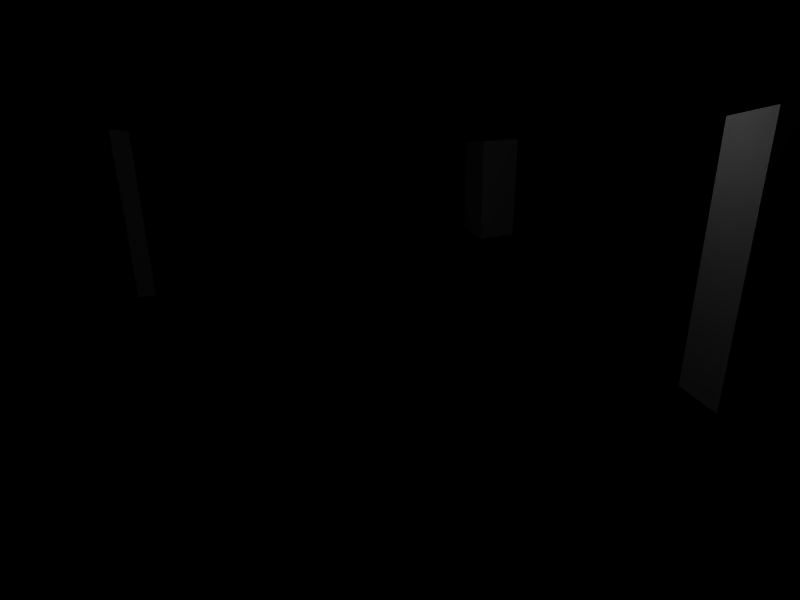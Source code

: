 # Source: dome.blend  (saved by Blender 2.49.2; exported with 4.5.12 LTS)
import bpy
from mathutils import Matrix  # noqa: F401  (used for matrix-valued properties, if any)

bpy.ops.wm.read_factory_settings(use_empty=True)
scene = bpy.context.scene
scene.name = 'Scene'

# ---- collections
col_collection_1 = bpy.data.collections.new('Collection 1'); scene.collection.children.link(col_collection_1)

# ---- materials (node trees are filled in below, after node groups)
mat_material = bpy.data.materials.new('Material')
mat_material.alpha_threshold = 0.0
mat_material.roughness = 0.5
mat_material.line_color = (0.0, 0.0, 0.0, 1.0)

# ---- material node trees

# ---- world
world_world = bpy.data.worlds.new('World'); scene.world = world_world
world_world.color = (0.0, 0.0, 0.0)
world_world.use_sun_shadow = False
world_world.sun_shadow_jitter_overblur = 0.0
world_world.cycles.sampling_method = 'MANUAL'
world_world.cycles.sample_map_resolution = 256

# ---- cameras
cam_camera = bpy.data.cameras.new('Camera')
cam_camera.passepartout_alpha = 0.2
cam_camera.clip_end = 100.0
cam_camera.lens = 35.0
cam_camera.ortho_scale = 7.314
cam_camera.show_passepartout = False
cam_camera.show_safe_areas = True
cam_camera.dof.focus_distance = 0.0
cam_camera.dof.aperture_fstop = 128.0

# ---- lights
light_spot = bpy.data.lights.new('Spot', 'POINT')
light_spot.transmission_factor = 0.0
light_spot.cutoff_distance = 30.0
light_spot.energy = 100.0
light_spot.shadow_buffer_clip_start = 1.001
light_spot.shadow_soft_size = 1.0
light_spot.shadow_maximum_resolution = 0.006
light_spot.use_absolute_resolution = True
light_spot.cycles.use_multiple_importance_sampling = False

# ---- meshes
me_cube = bpy.data.meshes.new('Cube')
me_cube.from_pydata([(1.0, 1.0, -1.0), (1.0, 0.0, -1.0), (-1.192e-07, 1.788e-07, -1.0), (3.576e-07, 1.0, -1.0), (1.0, 1.0, 5.0), (1.0, -5.96e-07, 5.0), (-3.576e-07, 3.576e-07, 5.0), (5.96e-08, 1.0, 5.0), (5.96e-08, -8.0, 5.0), (-3.576e-07, -9.0, 5.0), (1.0, -9.0, 5.0), (1.0, -8.0, 5.0), (3.576e-07, -8.0, -1.0), (-1.192e-07, -9.0, -1.0), (1.0, -9.0, -1.0), (1.0, -8.0, -1.0), (-8.0, -8.0, -1.0), (-8.0, -9.0, -1.0), (-9.0, -9.0, -1.0), (-9.0, -8.0, -1.0), (-8.0, -8.0, 5.0), (-8.0, -9.0, 5.0), (-9.0, -9.0, 5.0), (-9.0, -8.0, 5.0), (-9.0, 1.0, 5.0), (-9.0, 0.0, 5.0), (-8.0, -9.537e-07, 5.0), (-8.0, 1.0, 5.0), (-9.0, 1.0, -1.0), (-9.0, 0.0, -1.0), (-8.0, 0.0, -1.0), (-8.0, 1.0, -1.0)], [], [(0, 1, 2, 3), (4, 7, 6, 5), (0, 4, 5, 1), (1, 5, 6, 2), (2, 6, 7, 3), (4, 0, 3, 7), (11, 15, 12, 8), (13, 9, 8, 12), (14, 10, 9, 13), (15, 11, 10, 14), (11, 8, 9, 10), (15, 14, 13, 12), (16, 17, 18, 19), (20, 23, 22, 21), (16, 20, 21, 17), (17, 21, 22, 18), (18, 22, 23, 19), (20, 16, 19, 23), (27, 31, 28, 24), (29, 25, 24, 28), (30, 26, 25, 29), (31, 27, 26, 30), (27, 24, 25, 26), (31, 30, 29, 28)])
_uv = me_cube.uv_layers.new(name='UVTex')
_uv.uv.foreach_set('vector', [1.0, 0.0, 1.0, -1.0, 0.0, -1.0, 2.384e-07, 2.384e-07, 1.0, 1.0, 0.0, 1.0, -2.384e-07, 2.384e-07, 1.0, -2.384e-07, 0.0, 0.0, -2.384e-07, 6.0, -1.0, 6.0, -1.0, 0.0, 0.0, 0.0, -2.384e-07, 6.0, -1.0, 6.0, -1.0, 0.0, 0.0, 0.0, 2.384e-07, 6.0, 1.0, 6.0, 1.0, 0.0, 2.0, 2.0, 2.0, -4.0, 1.0, -4.0, 1.0, 2.0, 2.0, 2.0, 2.0, -4.0, 1.0, -4.0, 1.0, 2.0, 0.0, 0.0, 2.384e-07, 6.0, 1.0, 6.0, 1.0, 0.0, 0.0, 0.0, -2.384e-07, 6.0, -1.0, 6.0, -1.0, 0.0, 0.0, 0.0, -2.384e-07, 6.0, -1.0, 6.0, -1.0, 0.0, 1.0, 1.0, 0.0, 1.0, -2.384e-07, 2.384e-07, 1.0, -2.384e-07, 1.0, 0.0, 1.0, -1.0, 0.0, -1.0, 2.384e-07, 2.384e-07, 1.0, 0.0, 1.0, -1.0, 0.0, -1.0, 2.384e-07, 2.384e-07, 1.0, 1.0, 0.0, 1.0, -2.384e-07, 2.384e-07, 1.0, -2.384e-07, 0.0, 0.0, -2.384e-07, 6.0, -1.0, 6.0, -1.0, 0.0, 0.0, 0.0, -2.384e-07, 6.0, -1.0, 6.0, -1.0, 0.0, 0.0, 0.0, 2.384e-07, 6.0, 1.0, 6.0, 1.0, 0.0, 2.0, 2.0, 2.0, -4.0, 1.0, -4.0, 1.0, 2.0, 2.0, 2.0, 2.0, -4.0, 1.0, -4.0, 1.0, 2.0, 0.0, 0.0, 2.384e-07, 6.0, 1.0, 6.0, 1.0, 0.0, 0.0, 0.0, -2.384e-07, 6.0, -1.0, 6.0, -1.0, 0.0, 0.0, 0.0, -2.384e-07, 6.0, -1.0, 6.0, -1.0, 0.0, 1.0, 1.0, 0.0, 1.0, -2.384e-07, 2.384e-07, 1.0, -2.384e-07, 1.0, 0.0, 1.0, -1.0, 0.0, -1.0, 2.384e-07, 2.384e-07])
me_cube.use_remesh_preserve_volume = False
me_cube.use_remesh_preserve_attributes = False
me_cube.use_mirror_vertex_groups = False
me_cube.update()
me_cylinder = bpy.data.meshes.new('Cylinder')
me_cylinder.from_pydata([(-4.503, 5.487, 5.8), (-5.487, 4.503, 5.8), (-6.26, 3.346, 5.8), (-6.793, 2.061, 5.8), (-7.064, 0.6957, 5.8), (-7.064, -0.6958, 5.8), (-6.793, -2.061, 5.8), (-6.26, -3.346, 5.8), (-5.487, -4.503, 5.8), (-4.503, -5.487, 5.8), (-3.346, -6.26, 5.8), (-2.061, -6.793, 5.8), (-0.6958, -7.064, 5.8), (0.6958, -7.064, 5.8), (2.061, -6.793, 5.8), (3.346, -6.26, 5.8), (4.503, -5.487, 5.8), (5.487, -4.503, 5.8), (6.26, -3.346, 5.8), (6.793, -2.061, 5.8), (7.064, -0.6958, 5.8), (7.064, 0.6957, 5.8), (6.793, 2.061, 5.8), (6.26, 3.346, 5.8), (5.487, 4.503, 5.8), (4.503, 5.487, 5.8), (3.346, 6.26, 5.8), (2.061, 6.793, 5.8), (0.6958, 7.064, 5.8), (-0.6957, 7.064, 5.8), (-2.06, 6.793, 5.8), (-3.346, 6.26, 5.8), (-5.652, -0.5566, 5.8), (-4.795, -0.4723, 6.188), (-3.893, -0.3834, 6.509), (-2.953, -0.2908, 6.762), (-1.985, -0.1955, 6.944), (-0.9971, -0.0982, 7.055), (-0.9588, -0.2908, 7.055), (-1.908, -0.5789, 6.944), (-2.84, -0.8614, 6.762), (-3.743, -1.136, 6.509), (-4.611, -1.399, 6.188), (-5.434, -1.649, 5.8), (-5.008, -2.677, 5.8), (-4.25, -2.271, 6.188), (-3.45, -1.844, 6.509), (-2.617, -1.399, 6.762), (-1.759, -0.9401, 6.944), (-0.8836, -0.4723, 7.055), (-0.7745, -0.6356, 7.055), (-1.542, -1.265, 6.944), (-2.294, -1.882, 6.762), (-3.024, -2.482, 6.509), (-3.725, -3.057, 6.188), (-4.39, -3.603, 5.8), (-3.603, -4.39, 5.8), (-3.057, -3.725, 6.188), (-2.482, -3.024, 6.509), (-1.882, -2.294, 6.762), (-1.265, -1.542, 6.944), (-0.6356, -0.7745, 7.055), (-0.4723, -0.8836, 7.055), (-0.9401, -1.759, 6.944), (-1.399, -2.617, 6.762), (-1.844, -3.45, 6.509), (-2.271, -4.25, 6.188), (-2.677, -5.008, 5.8), (-1.649, -5.434, 5.8), (-1.399, -4.611, 6.188), (-1.136, -3.743, 6.509), (-0.8614, -2.839, 6.762), (-0.5789, -1.908, 6.944), (-0.2908, -0.9588, 7.055), (-0.09821, -0.9971, 7.055), (-0.1955, -1.985, 6.944), (-0.2908, -2.953, 6.762), (-0.3834, -3.893, 6.509), (-0.4723, -4.795, 6.188), (-0.5566, -5.652, 5.8), (0.5566, -5.652, 5.8), (0.4723, -4.795, 6.188), (0.3834, -3.893, 6.509), (0.2908, -2.953, 6.762), (0.1955, -1.985, 6.944), (0.09821, -0.9971, 7.055), (0.2908, -0.9588, 7.055), (0.5789, -1.908, 6.944), (0.8614, -2.839, 6.762), (1.136, -3.743, 6.509), (1.399, -4.611, 6.188), (1.649, -5.434, 5.8), (2.677, -5.008, 5.8), (2.271, -4.25, 6.188), (1.844, -3.45, 6.509), (1.399, -2.617, 6.762), (0.9401, -1.759, 6.944), (0.4723, -0.8836, 7.055), (0.6356, -0.7745, 7.055), (1.265, -1.542, 6.944), (1.882, -2.294, 6.762), (2.482, -3.024, 6.509), (3.057, -3.725, 6.188), (3.603, -4.39, 5.8), (4.39, -3.603, 5.8), (3.725, -3.057, 6.188), (3.024, -2.482, 6.509), (2.294, -1.882, 6.762), (1.542, -1.265, 6.944), (0.7745, -0.6356, 7.055), (1.417e-07, 1.944e-06, 7.091), (0.8836, -0.4723, 7.055), (1.759, -0.9401, 6.944), (2.617, -1.399, 6.762), (3.45, -1.844, 6.509), (4.25, -2.271, 6.188), (5.008, -2.677, 5.8), (5.434, -1.649, 5.8), (4.611, -1.399, 6.188), (3.743, -1.136, 6.509), (2.839, -0.8614, 6.762), (1.908, -0.5789, 6.944), (0.9588, -0.2908, 7.055), (0.9971, -0.0982, 7.055), (1.985, -0.1955, 6.944), (2.953, -0.2908, 6.762), (3.893, -0.3834, 6.509), (4.795, -0.4723, 6.188), (5.652, -0.5566, 5.8), (5.652, 0.5566, 5.8), (4.795, 0.4723, 6.188), (3.893, 0.3834, 6.509), (2.953, 0.2908, 6.762), (1.985, 0.1955, 6.944), (0.9971, 0.09821, 7.055), (0.9588, 0.2908, 7.055), (1.908, 0.5789, 6.944), (2.839, 0.8614, 6.762), (3.743, 1.136, 6.509), (4.611, 1.399, 6.188), (5.434, 1.649, 5.8), (5.008, 2.677, 5.8), (4.25, 2.271, 6.188), (3.45, 1.844, 6.509), (2.617, 1.399, 6.762), (1.759, 0.9401, 6.944), (0.8836, 0.4723, 7.055), (0.7745, 0.6356, 7.055), (1.542, 1.265, 6.944), (2.294, 1.882, 6.762), (3.024, 2.482, 6.509), (3.725, 3.057, 6.188), (4.39, 3.603, 5.8), (3.603, 4.39, 5.8), (3.057, 3.725, 6.188), (2.482, 3.024, 6.509), (1.882, 2.294, 6.762), (1.265, 1.542, 6.944), (0.6356, 0.7745, 7.055), (0.4723, 0.8836, 7.055), (0.9401, 1.759, 6.944), (1.399, 2.617, 6.762), (1.844, 3.45, 6.509), (2.271, 4.25, 6.188), (2.677, 5.008, 5.8), (1.649, 5.434, 5.8), (1.399, 4.611, 6.188), (1.136, 3.743, 6.509), (0.8614, 2.84, 6.762), (0.5789, 1.908, 6.944), (0.2908, 0.9588, 7.055), (0.09821, 0.9971, 7.055), (0.1955, 1.985, 6.944), (0.2908, 2.953, 6.762), (0.3834, 3.893, 6.509), (0.4723, 4.795, 6.188), (0.5566, 5.652, 5.8), (-0.5566, 5.652, 5.8), (-0.4723, 4.795, 6.188), (-0.3834, 3.893, 6.509), (-0.2908, 2.953, 6.762), (-0.1955, 1.985, 6.944), (-0.09821, 0.9971, 7.055), (-0.2908, 0.9588, 7.055), (-0.5789, 1.908, 6.944), (-0.8614, 2.84, 6.762), (-1.136, 3.743, 6.509), (-1.399, 4.611, 6.188), (-1.649, 5.434, 5.8), (-2.677, 5.008, 5.8), (-2.271, 4.25, 6.188), (-1.844, 3.45, 6.509), (-1.399, 2.617, 6.762), (-0.9401, 1.759, 6.944), (-0.4723, 0.8836, 7.055), (-0.6356, 0.7745, 7.055), (-1.265, 1.542, 6.944), (-1.882, 2.294, 6.762), (-2.482, 3.024, 6.509), (-3.057, 3.725, 6.188), (-3.603, 4.39, 5.8), (-4.39, 3.603, 5.8), (-3.725, 3.057, 6.188), (-3.024, 2.482, 6.509), (-2.294, 1.882, 6.762), (-1.542, 1.265, 6.944), (-0.7745, 0.6356, 7.055), (-0.8836, 0.4723, 7.055), (-1.759, 0.9401, 6.944), (-2.617, 1.399, 6.762), (-3.45, 1.844, 6.509), (-4.25, 2.271, 6.188), (-5.008, 2.677, 5.8), (-5.434, 1.649, 5.8), (-4.611, 1.399, 6.188), (-3.743, 1.136, 6.509), (-2.839, 0.8614, 6.762), (-1.908, 0.5789, 6.944), (-0.9588, 0.2908, 7.055), (-0.9971, 0.09821, 7.055), (-1.985, 0.1955, 6.944), (-2.953, 0.2908, 6.762), (-3.893, 0.3834, 6.509), (-4.795, 0.4723, 6.188), (-5.652, 0.5566, 5.8), (-5.652, 0.5566, 7.6), (-4.795, 0.4723, 7.988), (-3.893, 0.3834, 8.309), (-2.953, 0.2908, 8.562), (-1.985, 0.1955, 8.744), (-0.9971, 0.09821, 8.855), (-0.9588, 0.2908, 8.855), (-1.908, 0.5789, 8.744), (-2.839, 0.8614, 8.562), (-3.743, 1.136, 8.309), (-4.611, 1.399, 7.988), (-5.434, 1.649, 7.6), (-5.008, 2.677, 7.6), (-4.25, 2.271, 7.988), (-3.45, 1.844, 8.309), (-2.617, 1.399, 8.562), (-1.759, 0.9401, 8.744), (-0.8836, 0.4723, 8.855), (-0.7745, 0.6356, 8.855), (-1.542, 1.265, 8.744), (-2.294, 1.882, 8.562), (-3.024, 2.482, 8.309), (-3.725, 3.057, 7.988), (-4.39, 3.603, 7.6), (-3.603, 4.39, 7.6), (-3.057, 3.725, 7.988), (-2.482, 3.024, 8.309), (-1.882, 2.294, 8.562), (-1.265, 1.542, 8.744), (-0.6356, 0.7745, 8.855), (-0.4723, 0.8836, 8.855), (-0.9401, 1.759, 8.744), (-1.399, 2.617, 8.562), (-1.844, 3.45, 8.309), (-2.271, 4.25, 7.988), (-2.677, 5.008, 7.6), (-1.649, 5.434, 7.6), (-1.399, 4.611, 7.988), (-1.136, 3.743, 8.309), (-0.8614, 2.84, 8.562), (-0.5789, 1.908, 8.744), (-0.2908, 0.9588, 8.855), (-0.09821, 0.9971, 8.855), (-0.1955, 1.985, 8.744), (-0.2908, 2.953, 8.562), (-0.3834, 3.893, 8.309), (-0.4723, 4.795, 7.988), (-0.5566, 5.652, 7.6), (0.5566, 5.652, 7.6), (0.4723, 4.795, 7.988), (0.3834, 3.893, 8.309), (0.2908, 2.953, 8.562), (0.1955, 1.985, 8.744), (0.09821, 0.9971, 8.855), (0.2908, 0.9588, 8.855), (0.5789, 1.908, 8.744), (0.8614, 2.84, 8.562), (1.136, 3.743, 8.309), (1.399, 4.611, 7.988), (1.649, 5.434, 7.6), (2.677, 5.008, 7.6), (2.271, 4.25, 7.988), (1.844, 3.45, 8.309), (1.399, 2.617, 8.562), (0.9401, 1.759, 8.744), (0.4723, 0.8836, 8.855), (0.6356, 0.7745, 8.855), (1.265, 1.542, 8.744), (1.882, 2.294, 8.562), (2.482, 3.024, 8.309), (3.057, 3.725, 7.988), (3.603, 4.39, 7.6), (4.39, 3.603, 7.6), (3.725, 3.057, 7.988), (3.024, 2.482, 8.309), (2.294, 1.882, 8.562), (1.542, 1.265, 8.744), (0.7745, 0.6356, 8.855), (0.8836, 0.4723, 8.855), (1.759, 0.9401, 8.744), (2.617, 1.399, 8.562), (3.45, 1.844, 8.309), (4.25, 2.271, 7.988), (5.008, 2.677, 7.6), (5.434, 1.649, 7.6), (4.611, 1.399, 7.988), (3.743, 1.136, 8.309), (2.839, 0.8614, 8.562), (1.908, 0.5789, 8.744), (0.9588, 0.2908, 8.855), (0.9971, 0.09821, 8.855), (1.985, 0.1955, 8.744), (2.953, 0.2908, 8.562), (3.893, 0.3834, 8.309), (4.795, 0.4723, 7.988), (5.652, 0.5566, 7.6), (5.652, -0.5566, 7.6), (4.795, -0.4723, 7.988), (3.893, -0.3834, 8.309), (2.953, -0.2908, 8.562), (1.985, -0.1955, 8.744), (0.9971, -0.0982, 8.855), (0.9588, -0.2908, 8.855), (1.908, -0.5789, 8.744), (2.839, -0.8614, 8.562), (3.743, -1.136, 8.309), (4.611, -1.399, 7.988), (5.434, -1.649, 7.6), (5.008, -2.677, 7.6), (4.25, -2.271, 7.988), (3.45, -1.844, 8.309), (2.617, -1.399, 8.562), (1.759, -0.9401, 8.744), (0.8836, -0.4723, 8.855), (3.865e-07, 1.944e-06, 8.891), (0.7745, -0.6356, 8.855), (1.542, -1.265, 8.744), (2.294, -1.882, 8.562), (3.024, -2.482, 8.309), (3.725, -3.057, 7.988), (4.39, -3.603, 7.6), (3.603, -4.39, 7.6), (3.057, -3.725, 7.988), (2.482, -3.024, 8.309), (1.882, -2.294, 8.562), (1.265, -1.542, 8.744), (0.6356, -0.7745, 8.855), (0.4723, -0.8836, 8.855), (0.9401, -1.759, 8.744), (1.399, -2.617, 8.562), (1.844, -3.45, 8.309), (2.271, -4.25, 7.988), (2.677, -5.008, 7.6), (1.649, -5.434, 7.6), (1.399, -4.611, 7.988), (1.136, -3.743, 8.309), (0.8614, -2.839, 8.562), (0.5789, -1.908, 8.744), (0.2908, -0.9588, 8.855), (0.09821, -0.9971, 8.855), (0.1955, -1.985, 8.744), (0.2908, -2.953, 8.562), (0.3834, -3.893, 8.309), (0.4723, -4.795, 7.988), (0.5566, -5.652, 7.6), (-0.5566, -5.652, 7.6), (-0.4723, -4.795, 7.988), (-0.3834, -3.893, 8.309), (-0.2908, -2.953, 8.562), (-0.1955, -1.985, 8.744), (-0.09821, -0.9971, 8.855), (-0.2908, -0.9588, 8.855), (-0.5789, -1.908, 8.744), (-0.8614, -2.839, 8.562), (-1.136, -3.743, 8.309), (-1.399, -4.611, 7.988), (-1.649, -5.434, 7.6), (-2.677, -5.008, 7.6), (-2.271, -4.25, 7.988), (-1.844, -3.45, 8.309), (-1.399, -2.617, 8.562), (-0.9401, -1.759, 8.744), (-0.4723, -0.8836, 8.855), (-0.6356, -0.7745, 8.855), (-1.265, -1.542, 8.744), (-1.882, -2.294, 8.562), (-2.482, -3.024, 8.309), (-3.057, -3.725, 7.988), (-3.603, -4.39, 7.6), (-4.39, -3.603, 7.6), (-3.725, -3.057, 7.988), (-3.024, -2.482, 8.309), (-2.294, -1.882, 8.562), (-1.542, -1.265, 8.744), (-0.7745, -0.6356, 8.855), (-0.8836, -0.4723, 8.855), (-1.759, -0.9401, 8.744), (-2.617, -1.399, 8.562), (-3.45, -1.844, 8.309), (-4.25, -2.271, 7.988), (-5.008, -2.677, 7.6), (-5.434, -1.649, 7.6), (-4.611, -1.399, 7.988), (-3.743, -1.136, 8.309), (-2.839, -0.8614, 8.562), (-1.908, -0.5789, 8.744), (-0.9588, -0.2908, 8.855), (-0.9971, -0.0982, 8.855), (-1.985, -0.1955, 8.744), (-2.953, -0.2908, 8.562), (-3.893, -0.3834, 8.309), (-4.795, -0.4723, 7.988), (-5.652, -0.5566, 7.6), (-3.346, 6.26, 7.6), (-2.06, 6.793, 7.6), (-0.6957, 7.064, 7.6), (0.6958, 7.064, 7.6), (2.061, 6.793, 7.6), (3.346, 6.26, 7.6), (4.503, 5.487, 7.6), (5.487, 4.503, 7.6), (6.26, 3.346, 7.6), (6.793, 2.061, 7.6), (7.064, 0.6957, 7.6), (7.064, -0.6958, 7.6), (6.793, -2.061, 7.6), (6.26, -3.346, 7.6), (5.487, -4.503, 7.6), (4.503, -5.487, 7.6), (3.346, -6.26, 7.6), (2.061, -6.793, 7.6), (0.6958, -7.064, 7.6), (-0.6958, -7.064, 7.6), (-2.061, -6.793, 7.6), (-3.346, -6.26, 7.6), (-4.503, -5.487, 7.6), (-5.487, -4.503, 7.6), (-6.26, -3.346, 7.6), (-6.793, -2.061, 7.6), (-7.064, -0.6958, 7.6), (-7.064, 0.6957, 7.6), (-6.793, 2.061, 7.6), (-6.26, 3.346, 7.6), (-5.487, 4.503, 7.6), (-4.503, 5.487, 7.6)], [], [(449, 0, 1, 448), (448, 1, 2, 447), (447, 2, 3, 446), (446, 3, 4, 445), (445, 4, 5, 444), (444, 5, 6, 443), (443, 6, 7, 442), (442, 7, 8, 441), (441, 8, 9, 440), (440, 9, 10, 439), (439, 10, 11, 438), (438, 11, 12, 437), (437, 12, 13, 436), (436, 13, 14, 435), (435, 14, 15, 434), (434, 15, 16, 433), (433, 16, 17, 432), (432, 17, 18, 431), (431, 18, 19, 430), (430, 19, 20, 429), (429, 20, 21, 428), (428, 21, 22, 427), (427, 22, 23, 426), (426, 23, 24, 425), (425, 24, 25, 424), (424, 25, 26, 423), (423, 26, 27, 422), (422, 27, 28, 421), (421, 28, 29, 420), (420, 29, 30, 419), (419, 30, 31, 418), (0, 449, 418, 31), (1, 0, 200, 201), (2, 1, 201, 212), (3, 2, 212, 213), (4, 3, 213, 224), (5, 4, 224, 32), (6, 5, 32, 43), (7, 6, 43, 44), (8, 7, 44, 55), (9, 8, 55, 56), (10, 9, 56, 67), (11, 10, 67, 68), (12, 11, 68, 79), (13, 12, 79, 80), (14, 13, 80, 91), (15, 14, 91, 92), (16, 15, 92, 103), (17, 16, 103, 104), (18, 17, 104, 116), (19, 18, 116, 117), (20, 19, 117, 128), (21, 20, 128, 129), (22, 21, 129, 140), (23, 22, 140, 141), (24, 23, 141, 152), (25, 24, 152, 153), (26, 25, 153, 164), (27, 26, 164, 165), (28, 27, 165, 176), (29, 28, 176, 177), (30, 29, 177, 188), (31, 30, 188, 189), (0, 31, 189, 200), (224, 223, 33, 32), (223, 222, 34, 33), (222, 221, 35, 34), (221, 220, 36, 35), (220, 219, 37, 36), (219, 110, 37), (37, 110, 38), (36, 37, 38, 39), (35, 36, 39, 40), (34, 35, 40, 41), (33, 34, 41, 42), (32, 33, 42, 43), (43, 42, 45, 44), (42, 41, 46, 45), (41, 40, 47, 46), (40, 39, 48, 47), (39, 38, 49, 48), (38, 110, 49), (49, 110, 50), (48, 49, 50, 51), (47, 48, 51, 52), (46, 47, 52, 53), (45, 46, 53, 54), (44, 45, 54, 55), (55, 54, 57, 56), (54, 53, 58, 57), (53, 52, 59, 58), (52, 51, 60, 59), (51, 50, 61, 60), (50, 110, 61), (61, 110, 62), (60, 61, 62, 63), (59, 60, 63, 64), (58, 59, 64, 65), (57, 58, 65, 66), (56, 57, 66, 67), (67, 66, 69, 68), (66, 65, 70, 69), (65, 64, 71, 70), (64, 63, 72, 71), (63, 62, 73, 72), (62, 110, 73), (73, 110, 74), (72, 73, 74, 75), (71, 72, 75, 76), (70, 71, 76, 77), (69, 70, 77, 78), (68, 69, 78, 79), (79, 78, 81, 80), (78, 77, 82, 81), (77, 76, 83, 82), (76, 75, 84, 83), (75, 74, 85, 84), (74, 110, 85), (85, 110, 86), (84, 85, 86, 87), (83, 84, 87, 88), (82, 83, 88, 89), (81, 82, 89, 90), (80, 81, 90, 91), (91, 90, 93, 92), (90, 89, 94, 93), (89, 88, 95, 94), (88, 87, 96, 95), (87, 86, 97, 96), (86, 110, 97), (97, 110, 98), (96, 97, 98, 99), (95, 96, 99, 100), (94, 95, 100, 101), (93, 94, 101, 102), (92, 93, 102, 103), (103, 102, 105, 104), (102, 101, 106, 105), (101, 100, 107, 106), (100, 99, 108, 107), (99, 98, 109, 108), (98, 110, 109), (109, 110, 111), (108, 109, 111, 112), (107, 108, 112, 113), (106, 107, 113, 114), (105, 106, 114, 115), (104, 105, 115, 116), (116, 115, 118, 117), (115, 114, 119, 118), (114, 113, 120, 119), (113, 112, 121, 120), (112, 111, 122, 121), (111, 110, 122), (122, 110, 123), (121, 122, 123, 124), (120, 121, 124, 125), (119, 120, 125, 126), (118, 119, 126, 127), (117, 118, 127, 128), (128, 127, 130, 129), (127, 126, 131, 130), (126, 125, 132, 131), (125, 124, 133, 132), (124, 123, 134, 133), (123, 110, 134), (134, 110, 135), (133, 134, 135, 136), (132, 133, 136, 137), (131, 132, 137, 138), (130, 131, 138, 139), (129, 130, 139, 140), (140, 139, 142, 141), (139, 138, 143, 142), (138, 137, 144, 143), (137, 136, 145, 144), (136, 135, 146, 145), (135, 110, 146), (146, 110, 147), (145, 146, 147, 148), (144, 145, 148, 149), (143, 144, 149, 150), (142, 143, 150, 151), (141, 142, 151, 152), (152, 151, 154, 153), (151, 150, 155, 154), (150, 149, 156, 155), (149, 148, 157, 156), (148, 147, 158, 157), (147, 110, 158), (158, 110, 159), (157, 158, 159, 160), (156, 157, 160, 161), (155, 156, 161, 162), (154, 155, 162, 163), (153, 154, 163, 164), (164, 163, 166, 165), (163, 162, 167, 166), (162, 161, 168, 167), (161, 160, 169, 168), (160, 159, 170, 169), (159, 110, 170), (170, 110, 171), (169, 170, 171, 172), (168, 169, 172, 173), (167, 168, 173, 174), (166, 167, 174, 175), (165, 166, 175, 176), (176, 175, 178, 177), (175, 174, 179, 178), (174, 173, 180, 179), (173, 172, 181, 180), (172, 171, 182, 181), (171, 110, 182), (182, 110, 183), (181, 182, 183, 184), (180, 181, 184, 185), (179, 180, 185, 186), (178, 179, 186, 187), (177, 178, 187, 188), (188, 187, 190, 189), (187, 186, 191, 190), (186, 185, 192, 191), (185, 184, 193, 192), (184, 183, 194, 193), (183, 110, 194), (194, 110, 195), (193, 194, 195, 196), (192, 193, 196, 197), (191, 192, 197, 198), (190, 191, 198, 199), (189, 190, 199, 200), (200, 199, 202, 201), (199, 198, 203, 202), (198, 197, 204, 203), (197, 196, 205, 204), (196, 195, 206, 205), (195, 110, 206), (206, 110, 207), (205, 206, 207, 208), (204, 205, 208, 209), (203, 204, 209, 210), (202, 203, 210, 211), (201, 202, 211, 212), (212, 211, 214, 213), (211, 210, 215, 214), (210, 209, 216, 215), (209, 208, 217, 216), (208, 207, 218, 217), (207, 110, 218), (218, 110, 219), (217, 218, 219, 220), (216, 217, 220, 221), (215, 216, 221, 222), (214, 215, 222, 223), (213, 214, 223, 224), (236, 225, 226, 235), (235, 226, 227, 234), (234, 227, 228, 233), (233, 228, 229, 232), (232, 229, 230, 231), (231, 230, 339), (242, 231, 339), (241, 232, 231, 242), (240, 233, 232, 241), (239, 234, 233, 240), (238, 235, 234, 239), (237, 236, 235, 238), (248, 237, 238, 247), (247, 238, 239, 246), (246, 239, 240, 245), (245, 240, 241, 244), (244, 241, 242, 243), (243, 242, 339), (254, 243, 339), (253, 244, 243, 254), (252, 245, 244, 253), (251, 246, 245, 252), (250, 247, 246, 251), (249, 248, 247, 250), (260, 249, 250, 259), (259, 250, 251, 258), (258, 251, 252, 257), (257, 252, 253, 256), (256, 253, 254, 255), (255, 254, 339), (266, 255, 339), (265, 256, 255, 266), (264, 257, 256, 265), (263, 258, 257, 264), (262, 259, 258, 263), (261, 260, 259, 262), (272, 261, 262, 271), (271, 262, 263, 270), (270, 263, 264, 269), (269, 264, 265, 268), (268, 265, 266, 267), (267, 266, 339), (278, 267, 339), (277, 268, 267, 278), (276, 269, 268, 277), (275, 270, 269, 276), (274, 271, 270, 275), (273, 272, 271, 274), (284, 273, 274, 283), (283, 274, 275, 282), (282, 275, 276, 281), (281, 276, 277, 280), (280, 277, 278, 279), (279, 278, 339), (290, 279, 339), (289, 280, 279, 290), (288, 281, 280, 289), (287, 282, 281, 288), (286, 283, 282, 287), (285, 284, 283, 286), (296, 285, 286, 295), (295, 286, 287, 294), (294, 287, 288, 293), (293, 288, 289, 292), (292, 289, 290, 291), (291, 290, 339), (302, 291, 339), (301, 292, 291, 302), (300, 293, 292, 301), (299, 294, 293, 300), (298, 295, 294, 299), (297, 296, 295, 298), (308, 297, 298, 307), (307, 298, 299, 306), (306, 299, 300, 305), (305, 300, 301, 304), (304, 301, 302, 303), (303, 302, 339), (314, 303, 339), (313, 304, 303, 314), (312, 305, 304, 313), (311, 306, 305, 312), (310, 307, 306, 311), (309, 308, 307, 310), (320, 309, 310, 319), (319, 310, 311, 318), (318, 311, 312, 317), (317, 312, 313, 316), (316, 313, 314, 315), (315, 314, 339), (326, 315, 339), (325, 316, 315, 326), (324, 317, 316, 325), (323, 318, 317, 324), (322, 319, 318, 323), (321, 320, 319, 322), (332, 321, 322, 331), (331, 322, 323, 330), (330, 323, 324, 329), (329, 324, 325, 328), (328, 325, 326, 327), (327, 326, 339), (338, 327, 339), (337, 328, 327, 338), (336, 329, 328, 337), (335, 330, 329, 336), (334, 331, 330, 335), (333, 332, 331, 334), (345, 333, 334, 344), (344, 334, 335, 343), (343, 335, 336, 342), (342, 336, 337, 341), (341, 337, 338, 340), (340, 338, 339), (351, 340, 339), (350, 341, 340, 351), (349, 342, 341, 350), (348, 343, 342, 349), (347, 344, 343, 348), (346, 345, 344, 347), (357, 346, 347, 356), (356, 347, 348, 355), (355, 348, 349, 354), (354, 349, 350, 353), (353, 350, 351, 352), (352, 351, 339), (363, 352, 339), (362, 353, 352, 363), (361, 354, 353, 362), (360, 355, 354, 361), (359, 356, 355, 360), (358, 357, 356, 359), (369, 358, 359, 368), (368, 359, 360, 367), (367, 360, 361, 366), (366, 361, 362, 365), (365, 362, 363, 364), (364, 363, 339), (375, 364, 339), (374, 365, 364, 375), (373, 366, 365, 374), (372, 367, 366, 373), (371, 368, 367, 372), (370, 369, 368, 371), (381, 370, 371, 380), (380, 371, 372, 379), (379, 372, 373, 378), (378, 373, 374, 377), (377, 374, 375, 376), (376, 375, 339), (387, 376, 339), (386, 377, 376, 387), (385, 378, 377, 386), (384, 379, 378, 385), (383, 380, 379, 384), (382, 381, 380, 383), (393, 382, 383, 392), (392, 383, 384, 391), (391, 384, 385, 390), (390, 385, 386, 389), (389, 386, 387, 388), (388, 387, 339), (399, 388, 339), (398, 389, 388, 399), (397, 390, 389, 398), (396, 391, 390, 397), (395, 392, 391, 396), (394, 393, 392, 395), (405, 394, 395, 404), (404, 395, 396, 403), (403, 396, 397, 402), (402, 397, 398, 401), (401, 398, 399, 400), (400, 399, 339), (411, 400, 339), (410, 401, 400, 411), (409, 402, 401, 410), (408, 403, 402, 409), (407, 404, 403, 408), (406, 405, 404, 407), (417, 406, 407, 416), (416, 407, 408, 415), (415, 408, 409, 414), (414, 409, 410, 413), (413, 410, 411, 412), (412, 411, 339), (230, 412, 339), (229, 413, 412, 230), (228, 414, 413, 229), (227, 415, 414, 228), (226, 416, 415, 227), (225, 417, 416, 226), (449, 249, 260, 418), (418, 260, 261, 419), (419, 261, 272, 420), (420, 272, 273, 421), (421, 273, 284, 422), (422, 284, 285, 423), (423, 285, 296, 424), (424, 296, 297, 425), (425, 297, 308, 426), (426, 308, 309, 427), (427, 309, 320, 428), (428, 320, 321, 429), (429, 321, 332, 430), (430, 332, 333, 431), (431, 333, 345, 432), (432, 345, 346, 433), (433, 346, 357, 434), (434, 357, 358, 435), (435, 358, 369, 436), (436, 369, 370, 437), (437, 370, 381, 438), (438, 381, 382, 439), (439, 382, 393, 440), (440, 393, 394, 441), (441, 394, 405, 442), (442, 405, 406, 443), (443, 406, 417, 444), (444, 417, 225, 445), (445, 225, 236, 446), (446, 236, 237, 447), (447, 237, 248, 448), (448, 248, 249, 449)])
_uv = me_cylinder.uv_layers.new(name='UVTex')
_uv.uv.foreach_set('vector', [0.0, 0.0, 1.0, 0.0, 1.0, 1.0, 0.0, 1.0, 0.0, 0.0, 1.0, 0.0, 1.0, 1.0, 0.0, 1.0, 0.0, 0.0, 1.0, 0.0, 1.0, 1.0, 0.0, 1.0, 0.0, 0.0, 1.0, 0.0, 1.0, 1.0, 0.0, 1.0, 0.0, 0.0, 1.0, 0.0, 1.0, 1.0, 0.0, 1.0, 0.0, 0.0, 1.0, 0.0, 1.0, 1.0, 0.0, 1.0, 0.0, 0.0, 1.0, 0.0, 1.0, 1.0, 0.0, 1.0, 0.0, 0.0, 1.0, 0.0, 1.0, 1.0, 0.0, 1.0, 0.0, 0.0, 1.0, 0.0, 1.0, 1.0, 0.0, 1.0, 0.0, 0.0, 1.0, 0.0, 1.0, 1.0, 0.0, 1.0, 0.0, 0.0, 1.0, 0.0, 1.0, 1.0, 0.0, 1.0, 0.0, 0.0, 1.0, 0.0, 1.0, 1.0, 0.0, 1.0, 0.0, 0.0, 1.0, 0.0, 1.0, 1.0, 0.0, 1.0, 0.0, 0.0, 1.0, 0.0, 1.0, 1.0, 0.0, 1.0, 0.0, 0.0, 1.0, 0.0, 1.0, 1.0, 0.0, 1.0, 0.0, 0.0, 1.0, 0.0, 1.0, 1.0, 0.0, 1.0, 0.0, 0.0, 1.0, 0.0, 1.0, 1.0, 0.0, 1.0, 0.0, 0.0, 1.0, 0.0, 1.0, 1.0, 0.0, 1.0, 0.0, 0.0, 1.0, 0.0, 1.0, 1.0, 0.0, 1.0, 0.0, 0.0, 1.0, 0.0, 1.0, 1.0, 0.0, 1.0, 0.0, 0.0, 1.0, 0.0, 1.0, 1.0, 0.0, 1.0, 0.0, 0.0, 1.0, 0.0, 1.0, 1.0, 0.0, 1.0, 0.0, 0.0, 1.0, 0.0, 1.0, 1.0, 0.0, 1.0, 0.0, 0.0, 1.0, 0.0, 1.0, 1.0, 0.0, 1.0, 0.0, 0.0, 1.0, 0.0, 1.0, 1.0, 0.0, 1.0, 0.0, 0.0, 1.0, 0.0, 1.0, 1.0, 0.0, 1.0, 0.0, 0.0, 1.0, 0.0, 1.0, 1.0, 0.0, 1.0, 0.0, 0.0, 1.0, 0.0, 1.0, 1.0, 0.0, 1.0, 0.0, 0.0, 1.0, 0.0, 1.0, 1.0, 0.0, 1.0, 0.0, 0.0, 1.0, 0.0, 1.0, 1.0, 0.0, 1.0, 0.0, 0.0, 1.0, 0.0, 1.0, 1.0, 0.0, 1.0, 0.0, 0.0, 1.0, 0.0, 1.0, 1.0, 0.0, 1.0, 0.0, 0.0, 1.0, 0.0, 1.0, 1.0, 0.0, 1.0, 0.0, 0.0, 1.0, 0.0, 1.0, 1.0, 0.0, 1.0, 0.0, 0.0, 1.0, 0.0, 1.0, 1.0, 0.0, 1.0, 0.0, 0.0, 1.0, 0.0, 1.0, 1.0, 0.0, 1.0, 0.0, 0.0, 1.0, 0.0, 1.0, 1.0, 0.0, 1.0, 0.0, 0.0, 1.0, 0.0, 1.0, 1.0, 0.0, 1.0, 0.0, 0.0, 1.0, 0.0, 1.0, 1.0, 0.0, 1.0, 0.0, 0.0, 1.0, 0.0, 1.0, 1.0, 0.0, 1.0, 0.0, 0.0, 1.0, 0.0, 1.0, 1.0, 0.0, 1.0, 0.0, 0.0, 1.0, 0.0, 1.0, 1.0, 0.0, 1.0, 0.0, 0.0, 1.0, 0.0, 1.0, 1.0, 0.0, 1.0, 0.0, 0.0, 1.0, 0.0, 1.0, 1.0, 0.0, 1.0, 0.0, 0.0, 1.0, 0.0, 1.0, 1.0, 0.0, 1.0, 0.0, 0.0, 1.0, 0.0, 1.0, 1.0, 0.0, 1.0, 0.0, 0.0, 1.0, 0.0, 1.0, 1.0, 0.0, 1.0, 0.0, 0.0, 1.0, 0.0, 1.0, 1.0, 0.0, 1.0, 0.0, 0.0, 1.0, 0.0, 1.0, 1.0, 0.0, 1.0, 0.0, 0.0, 1.0, 0.0, 1.0, 1.0, 0.0, 1.0, 0.0, 0.0, 1.0, 0.0, 1.0, 1.0, 0.0, 1.0, 0.0, 0.0, 1.0, 0.0, 1.0, 1.0, 0.0, 1.0, 0.0, 0.0, 1.0, 0.0, 1.0, 1.0, 0.0, 1.0, 0.0, 0.0, 1.0, 0.0, 1.0, 1.0, 0.0, 1.0, 0.0, 0.0, 1.0, 0.0, 1.0, 1.0, 0.0, 1.0, 0.0, 0.0, 1.0, 0.0, 1.0, 1.0, 0.0, 1.0, 0.0, 0.0, 1.0, 0.0, 1.0, 1.0, 0.0, 1.0, 0.0, 0.0, 1.0, 0.0, 1.0, 1.0, 0.0, 1.0, 0.0, 0.0, 1.0, 0.0, 1.0, 1.0, 0.0, 1.0, 0.0, 0.0, 1.0, 0.0, 1.0, 1.0, 0.0, 1.0, 0.0, 0.0, 1.0, 0.0, 1.0, 1.0, 0.0, 1.0, 0.0, 0.0, 1.0, 0.0, 1.0, 1.0, 0.0, 1.0, 0.0, 0.0, 1.0, 0.0, 1.0, 1.0, 0.0, 1.0, 0.0, 0.0, 1.0, 0.0, 1.0, 1.0, 0.0, 1.0, 0.0, 0.0, 1.0, 0.0, 1.0, 1.0, 0.0, 1.0, 0.0, 0.0, 1.0, 0.0, 1.0, 1.0, 0.0, 1.0, 0.0, 0.0, 1.0, 0.0, 1.0, 1.0, 0.0, 1.0, 0.0, 0.0, 1.0, 0.0, 1.0, 1.0, 0.0, 1.0, 0.0, 0.0, 1.0, 0.0, 1.0, 1.0, 0.0, 1.0, 0.0, 0.0, 1.0, 0.0, 1.0, 1.0, 0.0, 0.0, 1.0, 0.0, 1.0, 1.0, 0.0, 0.0, 1.0, 0.0, 1.0, 1.0, 0.0, 1.0, 0.0, 0.0, 1.0, 0.0, 1.0, 1.0, 0.0, 1.0, 0.0, 0.0, 1.0, 0.0, 1.0, 1.0, 0.0, 1.0, 0.0, 0.0, 1.0, 0.0, 1.0, 1.0, 0.0, 1.0, 0.0, 0.0, 1.0, 0.0, 1.0, 1.0, 0.0, 1.0, 0.0, 0.0, 1.0, 0.0, 1.0, 1.0, 0.0, 1.0, 0.0, 0.0, 1.0, 0.0, 1.0, 1.0, 0.0, 1.0, 0.0, 0.0, 1.0, 0.0, 1.0, 1.0, 0.0, 1.0, 0.0, 0.0, 1.0, 0.0, 1.0, 1.0, 0.0, 1.0, 0.0, 0.0, 1.0, 0.0, 1.0, 1.0, 0.0, 1.0, 0.0, 0.0, 1.0, 0.0, 1.0, 1.0, 0.0, 0.0, 1.0, 0.0, 1.0, 1.0, 0.0, 0.0, 1.0, 0.0, 1.0, 1.0, 0.0, 1.0, 0.0, 0.0, 1.0, 0.0, 1.0, 1.0, 0.0, 1.0, 0.0, 0.0, 1.0, 0.0, 1.0, 1.0, 0.0, 1.0, 0.0, 0.0, 1.0, 0.0, 1.0, 1.0, 0.0, 1.0, 0.0, 0.0, 1.0, 0.0, 1.0, 1.0, 0.0, 1.0, 0.0, 0.0, 1.0, 0.0, 1.0, 1.0, 0.0, 1.0, 0.0, 0.0, 1.0, 0.0, 1.0, 1.0, 0.0, 1.0, 0.0, 0.0, 1.0, 0.0, 1.0, 1.0, 0.0, 1.0, 0.0, 0.0, 1.0, 0.0, 1.0, 1.0, 0.0, 1.0, 0.0, 0.0, 1.0, 0.0, 1.0, 1.0, 0.0, 1.0, 0.0, 0.0, 1.0, 0.0, 1.0, 1.0, 0.0, 0.0, 1.0, 0.0, 1.0, 1.0, 0.0, 0.0, 1.0, 0.0, 1.0, 1.0, 0.0, 1.0, 0.0, 0.0, 1.0, 0.0, 1.0, 1.0, 0.0, 1.0, 0.0, 0.0, 1.0, 0.0, 1.0, 1.0, 0.0, 1.0, 0.0, 0.0, 1.0, 0.0, 1.0, 1.0, 0.0, 1.0, 0.0, 0.0, 1.0, 0.0, 1.0, 1.0, 0.0, 1.0, 0.0, 0.0, 1.0, 0.0, 1.0, 1.0, 0.0, 1.0, 0.0, 0.0, 1.0, 0.0, 1.0, 1.0, 0.0, 1.0, 0.0, 0.0, 1.0, 0.0, 1.0, 1.0, 0.0, 1.0, 0.0, 0.0, 1.0, 0.0, 1.0, 1.0, 0.0, 1.0, 0.0, 0.0, 1.0, 0.0, 1.0, 1.0, 0.0, 1.0, 0.0, 0.0, 1.0, 0.0, 1.0, 1.0, 0.0, 0.0, 1.0, 0.0, 1.0, 1.0, 0.0, 0.0, 1.0, 0.0, 1.0, 1.0, 0.0, 1.0, 0.0, 0.0, 1.0, 0.0, 1.0, 1.0, 0.0, 1.0, 0.0, 0.0, 1.0, 0.0, 1.0, 1.0, 0.0, 1.0, 0.0, 0.0, 1.0, 0.0, 1.0, 1.0, 0.0, 1.0, 0.0, 0.0, 1.0, 0.0, 1.0, 1.0, 0.0, 1.0, 0.0, 0.0, 1.0, 0.0, 1.0, 1.0, 0.0, 1.0, 0.0, 0.0, 1.0, 0.0, 1.0, 1.0, 0.0, 1.0, 0.0, 0.0, 1.0, 0.0, 1.0, 1.0, 0.0, 1.0, 0.0, 0.0, 1.0, 0.0, 1.0, 1.0, 0.0, 1.0, 0.0, 0.0, 1.0, 0.0, 1.0, 1.0, 0.0, 1.0, 0.0, 0.0, 1.0, 0.0, 1.0, 1.0, 0.0, 0.0, 1.0, 0.0, 1.0, 1.0, 0.0, 0.0, 1.0, 0.0, 1.0, 1.0, 0.0, 1.0, 0.0, 0.0, 1.0, 0.0, 1.0, 1.0, 0.0, 1.0, 0.0, 0.0, 1.0, 0.0, 1.0, 1.0, 0.0, 1.0, 0.0, 0.0, 1.0, 0.0, 1.0, 1.0, 0.0, 1.0, 0.0, 0.0, 1.0, 0.0, 1.0, 1.0, 0.0, 1.0, 0.0, 0.0, 1.0, 0.0, 1.0, 1.0, 0.0, 1.0, 0.0, 0.0, 1.0, 0.0, 1.0, 1.0, 0.0, 1.0, 0.0, 0.0, 1.0, 0.0, 1.0, 1.0, 0.0, 1.0, 0.0, 0.0, 1.0, 0.0, 1.0, 1.0, 0.0, 1.0, 0.0, 0.0, 1.0, 0.0, 1.0, 1.0, 0.0, 1.0, 0.0, 0.0, 1.0, 0.0, 1.0, 1.0, 0.0, 0.0, 1.0, 0.0, 1.0, 1.0, 0.0, 0.0, 1.0, 0.0, 1.0, 1.0, 0.0, 1.0, 0.0, 0.0, 1.0, 0.0, 1.0, 1.0, 0.0, 1.0, 0.0, 0.0, 1.0, 0.0, 1.0, 1.0, 0.0, 1.0, 0.0, 0.0, 1.0, 0.0, 1.0, 1.0, 0.0, 1.0, 0.0, 0.0, 1.0, 0.0, 1.0, 1.0, 0.0, 1.0, 0.0, 0.0, 1.0, 0.0, 1.0, 1.0, 0.0, 1.0, 0.0, 0.0, 1.0, 0.0, 1.0, 1.0, 0.0, 1.0, 0.0, 0.0, 1.0, 0.0, 1.0, 1.0, 0.0, 1.0, 0.0, 0.0, 1.0, 0.0, 1.0, 1.0, 0.0, 1.0, 0.0, 0.0, 1.0, 0.0, 1.0, 1.0, 0.0, 1.0, 0.0, 0.0, 1.0, 0.0, 1.0, 1.0, 0.0, 0.0, 1.0, 0.0, 1.0, 1.0, 0.0, 0.0, 1.0, 0.0, 1.0, 1.0, 0.0, 1.0, 0.0, 0.0, 1.0, 0.0, 1.0, 1.0, 0.0, 1.0, 0.0, 0.0, 1.0, 0.0, 1.0, 1.0, 0.0, 1.0, 0.0, 0.0, 1.0, 0.0, 1.0, 1.0, 0.0, 1.0, 0.0, 0.0, 1.0, 0.0, 1.0, 1.0, 0.0, 1.0, 0.0, 0.0, 1.0, 0.0, 1.0, 1.0, 0.0, 1.0, 0.0, 0.0, 1.0, 0.0, 1.0, 1.0, 0.0, 1.0, 0.0, 0.0, 1.0, 0.0, 1.0, 1.0, 0.0, 1.0, 0.0, 0.0, 1.0, 0.0, 1.0, 1.0, 0.0, 1.0, 0.0, 0.0, 1.0, 0.0, 1.0, 1.0, 0.0, 1.0, 0.0, 0.0, 1.0, 0.0, 1.0, 1.0, 0.0, 0.0, 1.0, 0.0, 1.0, 1.0, 0.0, 0.0, 1.0, 0.0, 1.0, 1.0, 0.0, 1.0, 0.0, 0.0, 1.0, 0.0, 1.0, 1.0, 0.0, 1.0, 0.0, 0.0, 1.0, 0.0, 1.0, 1.0, 0.0, 1.0, 0.0, 0.0, 1.0, 0.0, 1.0, 1.0, 0.0, 1.0, 0.0, 0.0, 1.0, 0.0, 1.0, 1.0, 0.0, 1.0, 0.0, 0.0, 1.0, 0.0, 1.0, 1.0, 0.0, 1.0, 0.0, 0.0, 1.0, 0.0, 1.0, 1.0, 0.0, 1.0, 0.0, 0.0, 1.0, 0.0, 1.0, 1.0, 0.0, 1.0, 0.0, 0.0, 1.0, 0.0, 1.0, 1.0, 0.0, 1.0, 0.0, 0.0, 1.0, 0.0, 1.0, 1.0, 0.0, 1.0, 0.0, 0.0, 1.0, 0.0, 1.0, 1.0, 0.0, 0.0, 1.0, 0.0, 1.0, 1.0, 0.0, 0.0, 1.0, 0.0, 1.0, 1.0, 0.0, 1.0, 0.0, 0.0, 1.0, 0.0, 1.0, 1.0, 0.0, 1.0, 0.0, 0.0, 1.0, 0.0, 1.0, 1.0, 0.0, 1.0, 0.0, 0.0, 1.0, 0.0, 1.0, 1.0, 0.0, 1.0, 0.0, 0.0, 1.0, 0.0, 1.0, 1.0, 0.0, 1.0, 0.0, 0.0, 1.0, 0.0, 1.0, 1.0, 0.0, 1.0, 0.0, 0.0, 1.0, 0.0, 1.0, 1.0, 0.0, 1.0, 0.0, 0.0, 1.0, 0.0, 1.0, 1.0, 0.0, 1.0, 0.0, 0.0, 1.0, 0.0, 1.0, 1.0, 0.0, 1.0, 0.0, 0.0, 1.0, 0.0, 1.0, 1.0, 0.0, 1.0, 0.0, 0.0, 1.0, 0.0, 1.0, 1.0, 0.0, 0.0, 1.0, 0.0, 1.0, 1.0, 0.0, 0.0, 1.0, 0.0, 1.0, 1.0, 0.0, 1.0, 0.0, 0.0, 1.0, 0.0, 1.0, 1.0, 0.0, 1.0, 0.0, 0.0, 1.0, 0.0, 1.0, 1.0, 0.0, 1.0, 0.0, 0.0, 1.0, 0.0, 1.0, 1.0, 0.0, 1.0, 0.0, 0.0, 1.0, 0.0, 1.0, 1.0, 0.0, 1.0, 0.0, 0.0, 1.0, 0.0, 1.0, 1.0, 0.0, 1.0, 0.0, 0.0, 1.0, 0.0, 1.0, 1.0, 0.0, 1.0, 0.0, 0.0, 1.0, 0.0, 1.0, 1.0, 0.0, 1.0, 0.0, 0.0, 1.0, 0.0, 1.0, 1.0, 0.0, 1.0, 0.0, 0.0, 1.0, 0.0, 1.0, 1.0, 0.0, 1.0, 0.0, 0.0, 1.0, 0.0, 1.0, 1.0, 0.0, 0.0, 1.0, 0.0, 1.0, 1.0, 0.0, 0.0, 1.0, 0.0, 1.0, 1.0, 0.0, 1.0, 0.0, 0.0, 1.0, 0.0, 1.0, 1.0, 0.0, 1.0, 0.0, 0.0, 1.0, 0.0, 1.0, 1.0, 0.0, 1.0, 0.0, 0.0, 1.0, 0.0, 1.0, 1.0, 0.0, 1.0, 0.0, 0.0, 1.0, 0.0, 1.0, 1.0, 0.0, 1.0, 0.0, 0.0, 1.0, 0.0, 1.0, 1.0, 0.0, 1.0, 0.0, 0.0, 1.0, 0.0, 1.0, 1.0, 0.0, 1.0, 0.0, 0.0, 1.0, 0.0, 1.0, 1.0, 0.0, 1.0, 0.0, 0.0, 1.0, 0.0, 1.0, 1.0, 0.0, 1.0, 0.0, 0.0, 1.0, 0.0, 1.0, 1.0, 0.0, 1.0, 0.0, 0.0, 1.0, 0.0, 1.0, 1.0, 0.0, 0.0, 1.0, 0.0, 1.0, 1.0, 0.0, 0.0, 1.0, 0.0, 1.0, 1.0, 0.0, 1.0, 0.0, 0.0, 1.0, 0.0, 1.0, 1.0, 0.0, 1.0, 0.0, 0.0, 1.0, 0.0, 1.0, 1.0, 0.0, 1.0, 0.0, 0.0, 1.0, 0.0, 1.0, 1.0, 0.0, 1.0, 0.0, 0.0, 1.0, 0.0, 1.0, 1.0, 0.0, 1.0, 0.0, 0.0, 1.0, 0.0, 1.0, 1.0, 0.0, 1.0, 0.0, 0.0, 1.0, 0.0, 1.0, 1.0, 0.0, 1.0, 0.0, 0.0, 1.0, 0.0, 1.0, 1.0, 0.0, 1.0, 0.0, 0.0, 1.0, 0.0, 1.0, 1.0, 0.0, 1.0, 0.0, 0.0, 1.0, 0.0, 1.0, 1.0, 0.0, 1.0, 0.0, 0.0, 1.0, 0.0, 1.0, 1.0, 0.0, 0.0, 1.0, 0.0, 1.0, 1.0, 0.0, 0.0, 1.0, 0.0, 1.0, 1.0, 0.0, 1.0, 0.0, 0.0, 1.0, 0.0, 1.0, 1.0, 0.0, 1.0, 0.0, 0.0, 1.0, 0.0, 1.0, 1.0, 0.0, 1.0, 0.0, 0.0, 1.0, 0.0, 1.0, 1.0, 0.0, 1.0, 0.0, 0.0, 1.0, 0.0, 1.0, 1.0, 0.0, 1.0, 0.0, 0.0, 1.0, 0.0, 1.0, 1.0, 0.0, 1.0, 0.0, 0.0, 1.0, 0.0, 1.0, 1.0, 0.0, 1.0, 0.0, 0.0, 1.0, 0.0, 1.0, 1.0, 0.0, 1.0, 0.0, 0.0, 1.0, 0.0, 1.0, 1.0, 0.0, 1.0, 0.0, 0.0, 1.0, 0.0, 1.0, 1.0, 0.0, 1.0, 0.0, 0.0, 1.0, 0.0, 1.0, 1.0, 0.0, 0.0, 1.0, 0.0, 1.0, 1.0, 0.0, 0.0, 1.0, 0.0, 1.0, 1.0, 0.0, 1.0, 0.0, 0.0, 1.0, 0.0, 1.0, 1.0, 0.0, 1.0, 0.0, 0.0, 1.0, 0.0, 1.0, 1.0, 0.0, 1.0, 0.0, 0.0, 1.0, 0.0, 1.0, 1.0, 0.0, 1.0, 0.0, 0.0, 1.0, 0.0, 1.0, 1.0, 0.0, 1.0, 0.0, 0.0, 1.0, 0.0, 1.0, 1.0, 0.0, 1.0, 0.0, 0.0, 1.0, 0.0, 1.0, 1.0, 0.0, 1.0, 0.0, 0.0, 1.0, 0.0, 1.0, 1.0, 0.0, 1.0, 0.0, 0.0, 1.0, 0.0, 1.0, 1.0, 0.0, 1.0, 0.0, 0.0, 1.0, 0.0, 1.0, 1.0, 0.0, 1.0, 0.0, 0.0, 1.0, 0.0, 1.0, 1.0, 0.0, 0.0, 1.0, 0.0, 1.0, 1.0, 0.0, 0.0, 1.0, 0.0, 1.0, 1.0, 0.0, 1.0, 0.0, 0.0, 1.0, 0.0, 1.0, 1.0, 0.0, 1.0, 0.0, 0.0, 1.0, 0.0, 1.0, 1.0, 0.0, 1.0, 0.0, 0.0, 1.0, 0.0, 1.0, 1.0, 0.0, 1.0, 0.0, 0.0, 1.0, 0.0, 1.0, 1.0, 0.0, 1.0, 0.0, 0.0, 1.0, 0.0, 1.0, 1.0, 0.0, 1.0, 0.0, 0.0, 1.0, 0.0, 1.0, 1.0, 0.0, 1.0, 0.0, 0.0, 1.0, 0.0, 1.0, 1.0, 0.0, 1.0, 0.0, 0.0, 1.0, 0.0, 1.0, 1.0, 0.0, 1.0, 0.0, 0.0, 1.0, 0.0, 1.0, 1.0, 0.0, 1.0, 0.0, 0.0, 1.0, 0.0, 1.0, 1.0, 0.0, 0.0, 1.0, 0.0, 1.0, 1.0, 0.0, 0.0, 1.0, 0.0, 1.0, 1.0, 0.0, 1.0, 0.0, 0.0, 1.0, 0.0, 1.0, 1.0, 0.0, 1.0, 0.0, 0.0, 1.0, 0.0, 1.0, 1.0, 0.0, 1.0, 0.0, 0.0, 1.0, 0.0, 1.0, 1.0, 0.0, 1.0, 0.0, 0.0, 1.0, 0.0, 1.0, 1.0, 0.0, 1.0, 0.0, 0.0, 0.0, 1.0, 1.0, 1.0, 1.0, 0.0, 0.0, 0.0, 0.0, 1.0, 1.0, 1.0, 1.0, 0.0, 0.0, 0.0, 0.0, 1.0, 1.0, 1.0, 1.0, 0.0, 0.0, 0.0, 0.0, 1.0, 1.0, 1.0, 1.0, 0.0, 0.0, 0.0, 0.0, 1.0, 1.0, 1.0, 1.0, 0.0, 0.0, 0.0, 1.0, 1.0, 1.0, 0.0, 0.0, 0.0, 1.0, 1.0, 1.0, 0.0, 0.0, 0.0, 0.0, 1.0, 1.0, 1.0, 1.0, 0.0, 0.0, 0.0, 0.0, 1.0, 1.0, 1.0, 1.0, 0.0, 0.0, 0.0, 0.0, 1.0, 1.0, 1.0, 1.0, 0.0, 0.0, 0.0, 0.0, 1.0, 1.0, 1.0, 1.0, 0.0, 0.0, 0.0, 0.0, 1.0, 1.0, 1.0, 1.0, 0.0, 0.0, 0.0, 0.0, 1.0, 1.0, 1.0, 1.0, 0.0, 0.0, 0.0, 0.0, 1.0, 1.0, 1.0, 1.0, 0.0, 0.0, 0.0, 0.0, 1.0, 1.0, 1.0, 1.0, 0.0, 0.0, 0.0, 0.0, 1.0, 1.0, 1.0, 1.0, 0.0, 0.0, 0.0, 0.0, 1.0, 1.0, 1.0, 1.0, 0.0, 0.0, 0.0, 1.0, 1.0, 1.0, 0.0, 0.0, 0.0, 1.0, 1.0, 1.0, 0.0, 0.0, 0.0, 0.0, 1.0, 1.0, 1.0, 1.0, 0.0, 0.0, 0.0, 0.0, 1.0, 1.0, 1.0, 1.0, 0.0, 0.0, 0.0, 0.0, 1.0, 1.0, 1.0, 1.0, 0.0, 0.0, 0.0, 0.0, 1.0, 1.0, 1.0, 1.0, 0.0, 0.0, 0.0, 0.0, 1.0, 1.0, 1.0, 1.0, 0.0, 0.0, 0.0, 0.0, 1.0, 1.0, 1.0, 1.0, 0.0, 0.0, 0.0, 0.0, 1.0, 1.0, 1.0, 1.0, 0.0, 0.0, 0.0, 0.0, 1.0, 1.0, 1.0, 1.0, 0.0, 0.0, 0.0, 0.0, 1.0, 1.0, 1.0, 1.0, 0.0, 0.0, 0.0, 0.0, 1.0, 1.0, 1.0, 1.0, 0.0, 0.0, 0.0, 1.0, 1.0, 1.0, 0.0, 0.0, 0.0, 1.0, 1.0, 1.0, 0.0, 0.0, 0.0, 0.0, 1.0, 1.0, 1.0, 1.0, 0.0, 0.0, 0.0, 0.0, 1.0, 1.0, 1.0, 1.0, 0.0, 0.0, 0.0, 0.0, 1.0, 1.0, 1.0, 1.0, 0.0, 0.0, 0.0, 0.0, 1.0, 1.0, 1.0, 1.0, 0.0, 0.0, 0.0, 0.0, 1.0, 1.0, 1.0, 1.0, 0.0, 0.0, 0.0, 0.0, 1.0, 1.0, 1.0, 1.0, 0.0, 0.0, 0.0, 0.0, 1.0, 1.0, 1.0, 1.0, 0.0, 0.0, 0.0, 0.0, 1.0, 1.0, 1.0, 1.0, 0.0, 0.0, 0.0, 0.0, 1.0, 1.0, 1.0, 1.0, 0.0, 0.0, 0.0, 0.0, 1.0, 1.0, 1.0, 1.0, 0.0, 0.0, 0.0, 1.0, 1.0, 1.0, 0.0, 0.0, 0.0, 1.0, 1.0, 1.0, 0.0, 0.0, 0.0, 0.0, 1.0, 1.0, 1.0, 1.0, 0.0, 0.0, 0.0, 0.0, 1.0, 1.0, 1.0, 1.0, 0.0, 0.0, 0.0, 0.0, 1.0, 1.0, 1.0, 1.0, 0.0, 0.0, 0.0, 0.0, 1.0, 1.0, 1.0, 1.0, 0.0, 0.0, 0.0, 0.0, 1.0, 1.0, 1.0, 1.0, 0.0, 0.0, 0.0, 0.0, 1.0, 1.0, 1.0, 1.0, 0.0, 0.0, 0.0, 0.0, 1.0, 1.0, 1.0, 1.0, 0.0, 0.0, 0.0, 0.0, 1.0, 1.0, 1.0, 1.0, 0.0, 0.0, 0.0, 0.0, 1.0, 1.0, 1.0, 1.0, 0.0, 0.0, 0.0, 0.0, 1.0, 1.0, 1.0, 1.0, 0.0, 0.0, 0.0, 1.0, 1.0, 1.0, 0.0, 0.0, 0.0, 1.0, 1.0, 1.0, 0.0, 0.0, 0.0, 0.0, 1.0, 1.0, 1.0, 1.0, 0.0, 0.0, 0.0, 0.0, 1.0, 1.0, 1.0, 1.0, 0.0, 0.0, 0.0, 0.0, 1.0, 1.0, 1.0, 1.0, 0.0, 0.0, 0.0, 0.0, 1.0, 1.0, 1.0, 1.0, 0.0, 0.0, 0.0, 0.0, 1.0, 1.0, 1.0, 1.0, 0.0, 0.0, 0.0, 0.0, 1.0, 1.0, 1.0, 1.0, 0.0, 0.0, 0.0, 0.0, 1.0, 1.0, 1.0, 1.0, 0.0, 0.0, 0.0, 0.0, 1.0, 1.0, 1.0, 1.0, 0.0, 0.0, 0.0, 0.0, 1.0, 1.0, 1.0, 1.0, 0.0, 0.0, 0.0, 0.0, 1.0, 1.0, 1.0, 1.0, 0.0, 0.0, 0.0, 1.0, 1.0, 1.0, 0.0, 0.0, 0.0, 1.0, 1.0, 1.0, 0.0, 0.0, 0.0, 0.0, 1.0, 1.0, 1.0, 1.0, 0.0, 0.0, 0.0, 0.0, 1.0, 1.0, 1.0, 1.0, 0.0, 0.0, 0.0, 0.0, 1.0, 1.0, 1.0, 1.0, 0.0, 0.0, 0.0, 0.0, 1.0, 1.0, 1.0, 1.0, 0.0, 0.0, 0.0, 0.0, 1.0, 1.0, 1.0, 1.0, 0.0, 0.0, 0.0, 0.0, 1.0, 1.0, 1.0, 1.0, 0.0, 0.0, 0.0, 0.0, 1.0, 1.0, 1.0, 1.0, 0.0, 0.0, 0.0, 0.0, 1.0, 1.0, 1.0, 1.0, 0.0, 0.0, 0.0, 0.0, 1.0, 1.0, 1.0, 1.0, 0.0, 0.0, 0.0, 0.0, 1.0, 1.0, 1.0, 1.0, 0.0, 0.0, 0.0, 1.0, 1.0, 1.0, 0.0, 0.0, 0.0, 1.0, 1.0, 1.0, 0.0, 0.0, 0.0, 0.0, 1.0, 1.0, 1.0, 1.0, 0.0, 0.0, 0.0, 0.0, 1.0, 1.0, 1.0, 1.0, 0.0, 0.0, 0.0, 0.0, 1.0, 1.0, 1.0, 1.0, 0.0, 0.0, 0.0, 0.0, 1.0, 1.0, 1.0, 1.0, 0.0, 0.0, 0.0, 0.0, 1.0, 1.0, 1.0, 1.0, 0.0, 0.0, 0.0, 0.0, 1.0, 1.0, 1.0, 1.0, 0.0, 0.0, 0.0, 0.0, 1.0, 1.0, 1.0, 1.0, 0.0, 0.0, 0.0, 0.0, 1.0, 1.0, 1.0, 1.0, 0.0, 0.0, 0.0, 0.0, 1.0, 1.0, 1.0, 1.0, 0.0, 0.0, 0.0, 0.0, 1.0, 1.0, 1.0, 1.0, 0.0, 0.0, 0.0, 1.0, 1.0, 1.0, 0.0, 0.0, 0.0, 1.0, 1.0, 1.0, 0.0, 0.0, 0.0, 0.0, 1.0, 1.0, 1.0, 1.0, 0.0, 0.0, 0.0, 0.0, 1.0, 1.0, 1.0, 1.0, 0.0, 0.0, 0.0, 0.0, 1.0, 1.0, 1.0, 1.0, 0.0, 0.0, 0.0, 0.0, 1.0, 1.0, 1.0, 1.0, 0.0, 0.0, 0.0, 0.0, 1.0, 1.0, 1.0, 1.0, 0.0, 0.0, 0.0, 0.0, 1.0, 1.0, 1.0, 1.0, 0.0, 0.0, 0.0, 0.0, 1.0, 1.0, 1.0, 1.0, 0.0, 0.0, 0.0, 0.0, 1.0, 1.0, 1.0, 1.0, 0.0, 0.0, 0.0, 0.0, 1.0, 1.0, 1.0, 1.0, 0.0, 0.0, 0.0, 0.0, 1.0, 1.0, 1.0, 1.0, 0.0, 0.0, 0.0, 1.0, 1.0, 1.0, 0.0, 0.0, 0.0, 1.0, 1.0, 1.0, 0.0, 0.0, 0.0, 0.0, 1.0, 1.0, 1.0, 1.0, 0.0, 0.0, 0.0, 0.0, 1.0, 1.0, 1.0, 1.0, 0.0, 0.0, 0.0, 0.0, 1.0, 1.0, 1.0, 1.0, 0.0, 0.0, 0.0, 0.0, 1.0, 1.0, 1.0, 1.0, 0.0, 0.0, 0.0, 0.0, 1.0, 1.0, 1.0, 1.0, 0.0, 0.0, 0.0, 0.0, 1.0, 1.0, 1.0, 1.0, 0.0, 0.0, 0.0, 0.0, 1.0, 1.0, 1.0, 1.0, 0.0, 0.0, 0.0, 0.0, 1.0, 1.0, 1.0, 1.0, 0.0, 0.0, 0.0, 0.0, 1.0, 1.0, 1.0, 1.0, 0.0, 0.0, 0.0, 0.0, 1.0, 1.0, 1.0, 1.0, 0.0, 0.0, 0.0, 1.0, 1.0, 1.0, 0.0, 0.0, 0.0, 1.0, 1.0, 1.0, 0.0, 0.0, 0.0, 0.0, 1.0, 1.0, 1.0, 1.0, 0.0, 0.0, 0.0, 0.0, 1.0, 1.0, 1.0, 1.0, 0.0, 0.0, 0.0, 0.0, 1.0, 1.0, 1.0, 1.0, 0.0, 0.0, 0.0, 0.0, 1.0, 1.0, 1.0, 1.0, 0.0, 0.0, 0.0, 0.0, 1.0, 1.0, 1.0, 1.0, 0.0, 0.0, 0.0, 0.0, 1.0, 1.0, 1.0, 1.0, 0.0, 0.0, 0.0, 0.0, 1.0, 1.0, 1.0, 1.0, 0.0, 0.0, 0.0, 0.0, 1.0, 1.0, 1.0, 1.0, 0.0, 0.0, 0.0, 0.0, 1.0, 1.0, 1.0, 1.0, 0.0, 0.0, 0.0, 0.0, 1.0, 1.0, 1.0, 1.0, 0.0, 0.0, 0.0, 1.0, 1.0, 1.0, 0.0, 0.0, 0.0, 1.0, 1.0, 1.0, 0.0, 0.0, 0.0, 0.0, 1.0, 1.0, 1.0, 1.0, 0.0, 0.0, 0.0, 0.0, 1.0, 1.0, 1.0, 1.0, 0.0, 0.0, 0.0, 0.0, 1.0, 1.0, 1.0, 1.0, 0.0, 0.0, 0.0, 0.0, 1.0, 1.0, 1.0, 1.0, 0.0, 0.0, 0.0, 0.0, 1.0, 1.0, 1.0, 1.0, 0.0, 0.0, 0.0, 0.0, 1.0, 1.0, 1.0, 1.0, 0.0, 0.0, 0.0, 0.0, 1.0, 1.0, 1.0, 1.0, 0.0, 0.0, 0.0, 0.0, 1.0, 1.0, 1.0, 1.0, 0.0, 0.0, 0.0, 0.0, 1.0, 1.0, 1.0, 1.0, 0.0, 0.0, 0.0, 0.0, 1.0, 1.0, 1.0, 1.0, 0.0, 0.0, 0.0, 1.0, 1.0, 1.0, 0.0, 0.0, 0.0, 1.0, 1.0, 1.0, 0.0, 0.0, 0.0, 0.0, 1.0, 1.0, 1.0, 1.0, 0.0, 0.0, 0.0, 0.0, 1.0, 1.0, 1.0, 1.0, 0.0, 0.0, 0.0, 0.0, 1.0, 1.0, 1.0, 1.0, 0.0, 0.0, 0.0, 0.0, 1.0, 1.0, 1.0, 1.0, 0.0, 0.0, 0.0, 0.0, 1.0, 1.0, 1.0, 1.0, 0.0, 0.0, 0.0, 0.0, 1.0, 1.0, 1.0, 1.0, 0.0, 0.0, 0.0, 0.0, 1.0, 1.0, 1.0, 1.0, 0.0, 0.0, 0.0, 0.0, 1.0, 1.0, 1.0, 1.0, 0.0, 0.0, 0.0, 0.0, 1.0, 1.0, 1.0, 1.0, 0.0, 0.0, 0.0, 0.0, 1.0, 1.0, 1.0, 1.0, 0.0, 0.0, 0.0, 1.0, 1.0, 1.0, 0.0, 0.0, 0.0, 1.0, 1.0, 1.0, 0.0, 0.0, 0.0, 0.0, 1.0, 1.0, 1.0, 1.0, 0.0, 0.0, 0.0, 0.0, 1.0, 1.0, 1.0, 1.0, 0.0, 0.0, 0.0, 0.0, 1.0, 1.0, 1.0, 1.0, 0.0, 0.0, 0.0, 0.0, 1.0, 1.0, 1.0, 1.0, 0.0, 0.0, 0.0, 0.0, 1.0, 1.0, 1.0, 1.0, 0.0, 0.0, 0.0, 0.0, 1.0, 1.0, 1.0, 1.0, 0.0, 0.0, 0.0, 0.0, 1.0, 1.0, 1.0, 1.0, 0.0, 0.0, 0.0, 0.0, 1.0, 1.0, 1.0, 1.0, 0.0, 0.0, 0.0, 0.0, 1.0, 1.0, 1.0, 1.0, 0.0, 0.0, 0.0, 0.0, 1.0, 1.0, 1.0, 1.0, 0.0, 0.0, 0.0, 1.0, 1.0, 1.0, 0.0, 0.0, 0.0, 1.0, 1.0, 1.0, 0.0, 0.0, 0.0, 0.0, 1.0, 1.0, 1.0, 1.0, 0.0, 0.0, 0.0, 0.0, 1.0, 1.0, 1.0, 1.0, 0.0, 0.0, 0.0, 0.0, 1.0, 1.0, 1.0, 1.0, 0.0, 0.0, 0.0, 0.0, 1.0, 1.0, 1.0, 1.0, 0.0, 0.0, 0.0, 0.0, 1.0, 1.0, 1.0, 1.0, 0.0, 0.0, 0.0, 0.0, 1.0, 1.0, 1.0, 1.0, 0.0, 0.0, 0.0, 0.0, 1.0, 1.0, 1.0, 1.0, 0.0, 0.0, 0.0, 0.0, 1.0, 1.0, 1.0, 1.0, 0.0, 0.0, 0.0, 0.0, 1.0, 1.0, 1.0, 1.0, 0.0, 0.0, 0.0, 0.0, 1.0, 1.0, 1.0, 1.0, 0.0, 0.0, 0.0, 1.0, 1.0, 1.0, 0.0, 0.0, 0.0, 1.0, 1.0, 1.0, 0.0, 0.0, 0.0, 0.0, 1.0, 1.0, 1.0, 1.0, 0.0, 0.0, 0.0, 0.0, 1.0, 1.0, 1.0, 1.0, 0.0, 0.0, 0.0, 0.0, 1.0, 1.0, 1.0, 1.0, 0.0, 0.0, 0.0, 0.0, 1.0, 1.0, 1.0, 1.0, 0.0, 0.0, 0.0, 0.0, 1.0, 1.0, 1.0, 1.0, 0.0, 0.0, 0.0, 0.0, 1.0, 1.0, 1.0, 1.0, 0.0, 0.0, 0.0, 0.0, 1.0, 1.0, 1.0, 1.0, 0.0, 0.0, 0.0, 0.0, 1.0, 1.0, 1.0, 1.0, 0.0, 0.0, 0.0, 0.0, 1.0, 1.0, 1.0, 1.0, 0.0, 0.0, 0.0, 0.0, 1.0, 1.0, 1.0, 1.0, 0.0, 0.0, 0.0, 1.0, 1.0, 1.0, 0.0, 0.0, 0.0, 1.0, 1.0, 1.0, 0.0, 0.0, 0.0, 0.0, 1.0, 1.0, 1.0, 1.0, 0.0, 0.0, 0.0, 0.0, 1.0, 1.0, 1.0, 1.0, 0.0, 0.0, 0.0, 0.0, 1.0, 1.0, 1.0, 1.0, 0.0, 0.0, 0.0, 0.0, 1.0, 1.0, 1.0, 1.0, 0.0, 0.0, 0.0, 0.0, 1.0, 1.0, 1.0, 1.0, 0.0, 0.0, 0.0, 0.0, 1.0, 1.0, 1.0, 1.0, 0.0, 0.0, 0.0, 0.0, 1.0, 1.0, 1.0, 1.0, 0.0, 0.0, 0.0, 0.0, 1.0, 1.0, 1.0, 1.0, 0.0, 0.0, 0.0, 0.0, 1.0, 1.0, 1.0, 1.0, 0.0, 0.0, 0.0, 0.0, 1.0, 1.0, 1.0, 1.0, 0.0, 0.0, 0.0, 0.0, 1.0, 1.0, 1.0, 1.0, 0.0, 0.0, 0.0, 0.0, 1.0, 1.0, 1.0, 1.0, 0.0, 0.0, 0.0, 0.0, 1.0, 1.0, 1.0, 1.0, 0.0, 0.0, 0.0, 0.0, 1.0, 1.0, 1.0, 1.0, 0.0, 0.0, 0.0, 0.0, 1.0, 1.0, 1.0, 1.0, 0.0, 0.0, 0.0, 0.0, 1.0, 1.0, 1.0, 1.0, 0.0, 0.0, 0.0, 0.0, 1.0, 1.0, 1.0, 1.0, 0.0, 0.0, 0.0, 0.0, 1.0, 1.0, 1.0, 1.0, 0.0, 0.0, 0.0, 0.0, 1.0, 1.0, 1.0, 1.0, 0.0, 0.0, 0.0, 0.0, 1.0, 1.0, 1.0, 1.0, 0.0, 0.0, 0.0, 0.0, 1.0, 1.0, 1.0, 1.0, 0.0, 0.0, 0.0, 0.0, 1.0, 1.0, 1.0, 1.0, 0.0, 0.0, 0.0, 0.0, 1.0, 1.0, 1.0, 1.0, 0.0, 0.0, 0.0, 0.0, 1.0, 1.0, 1.0, 1.0, 0.0, 0.0, 0.0, 0.0, 1.0, 1.0, 1.0, 1.0, 0.0, 0.0, 0.0, 0.0, 1.0, 1.0, 1.0, 1.0, 0.0, 0.0, 0.0, 0.0, 1.0, 1.0, 1.0, 1.0, 0.0, 0.0, 0.0, 0.0, 1.0, 1.0, 1.0, 1.0, 0.0, 0.0, 0.0, 0.0, 1.0, 1.0, 1.0, 1.0, 0.0, 0.0, 0.0, 0.0, 1.0, 1.0, 1.0, 1.0, 0.0, 0.0, 0.0, 0.0, 1.0, 1.0, 1.0, 1.0, 0.0, 0.0, 0.0, 0.0, 1.0, 1.0, 1.0, 1.0, 0.0, 0.0, 0.0, 0.0, 1.0, 1.0, 1.0, 1.0, 0.0, 0.0, 0.0, 0.0, 1.0, 1.0, 1.0, 1.0, 0.0, 0.0, 0.0, 0.0, 1.0, 1.0, 1.0, 1.0, 0.0, 0.0, 0.0, 0.0, 1.0, 1.0, 1.0, 1.0, 0.0, 0.0, 0.0, 0.0, 1.0, 1.0, 1.0, 1.0, 0.0])
me_cylinder.materials.append(mat_material)
me_cylinder.use_remesh_preserve_volume = False
me_cylinder.use_remesh_preserve_attributes = False
me_cylinder.use_mirror_vertex_groups = False
me_cylinder.update()

# ---- objects
ob_cube = bpy.data.objects.new('Cube', me_cube)
ob_cylinder = bpy.data.objects.new('Cylinder', me_cylinder)
ob_lamp = bpy.data.objects.new('Lamp', light_spot)
ob_camera = bpy.data.objects.new('Camera', cam_camera)

# ---- transforms, parenting, visibility, modifiers, constraints
ob_cube.location = (4.0, 4.0, 1.0)
ob_cube.lock_rotations_4d = False
ob_cube.empty_display_type = 'ARROWS'
ob_cube.lineart.crease_threshold = 0.0
ob_cylinder.location = (0.0, 0.0, 0.2)
ob_cylinder.lock_rotations_4d = False
ob_cylinder.empty_display_type = 'ARROWS'
ob_cylinder.lineart.crease_threshold = 0.0
ob_lamp.location = (4.076, 1.005, 5.904)
ob_lamp.rotation_euler = (0.6503, 0.05522, 1.866)
ob_lamp.lock_rotations_4d = False
ob_lamp.empty_display_type = 'ARROWS'
ob_lamp.color = (0.0, 0.0, 0.0, 0.0)
ob_lamp.lineart.crease_threshold = 0.0
ob_camera.location = (13.48, -5.464, 8.01)
ob_camera.rotation_euler = (1.109, 0.01082, 1.181)
ob_camera.lock_rotations_4d = False
ob_camera.empty_display_type = 'ARROWS'
ob_camera.color = (0.0, 0.0, 0.0, 0.0)
ob_camera.display_type = 'WIRE'
ob_camera.lineart.crease_threshold = 0.0

# ---- collection membership
col_collection_1.objects.link(ob_cube)
col_collection_1.objects.link(ob_cylinder)
col_collection_1.objects.link(ob_lamp)
col_collection_1.objects.link(ob_camera)

# ---- scene / render settings (as saved in the file)
scene.camera = ob_camera
scene.frame_start = 1; scene.frame_end = 250; scene.frame_set(1)
scene.render.engine = 'BLENDER_EEVEE_NEXT'
scene.render.image_settings.file_format = 'JPEG'
scene.render.image_settings.color_mode = 'RGB'
scene.render.image_settings.compression = 90
scene.render.resolution_x = 800
scene.render.resolution_y = 600
scene.render.pixel_aspect_x = 100.0
scene.render.pixel_aspect_y = 100.0
scene.render.fps = 25
scene.render.dither_intensity = 0.0
scene.render.use_compositing = False
scene.render.use_sequencer = False
scene.render.bake_margin = 2
scene.render.bake_bias = 0.0
scene.render.use_stamp_time = False
scene.render.use_stamp_date = False
scene.render.use_stamp_frame = False
scene.render.use_stamp_camera = False
scene.render.use_stamp_scene = False
scene.render.use_stamp_filename = False
scene.render.use_stamp_render_time = False
scene.render.stamp_font_size = 0
scene.cycles.use_denoising = False
scene.cycles.samples = 10
scene.cycles.sampling_pattern = 'TABULATED_SOBOL'
scene.cycles.light_sampling_threshold = 0.0
scene.cycles.use_adaptive_sampling = False
scene.cycles.use_light_tree = False
scene.cycles.blur_glossy = 0.0
scene.cycles.volume_bounces = 1
scene.cycles.pixel_filter_type = 'GAUSSIAN'
scene.cycles.sample_clamp_indirect = 0.0
scene.view_settings.view_transform = 'Raw'
bpy.context.view_layer.update()
